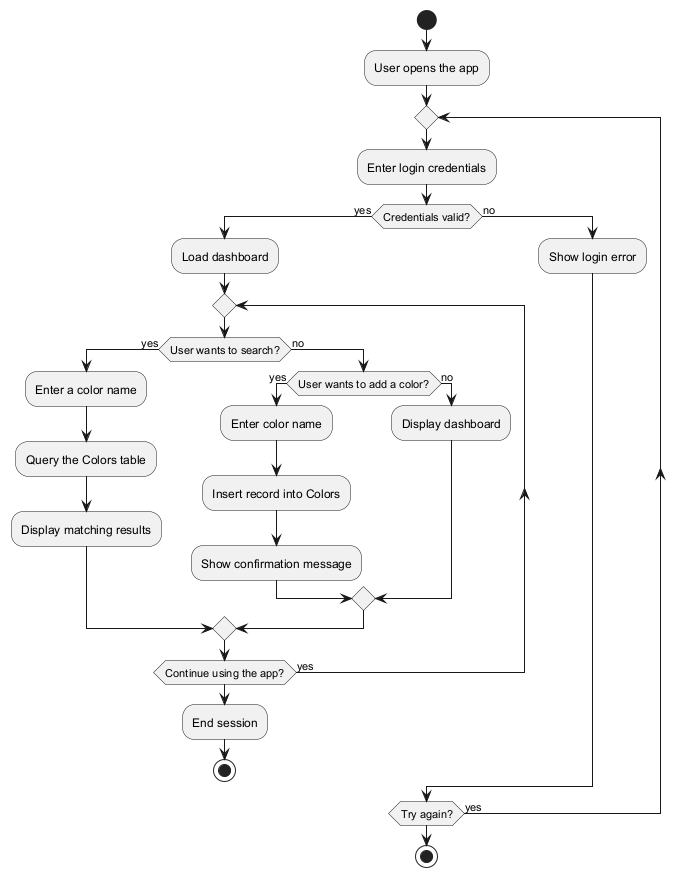

The diagram above was rendered by PlantUML. Its source (embedded in the PNG):
@startuml
start
:User opens the app;
repeat
  :Enter login credentials;
  if (Credentials valid?) then (yes)
    :Load dashboard;
    repeat
      if (User wants to search?) then (yes)
        :Enter a color name;
        :Query the Colors table;
        :Display matching results;
      else (no)
        if (User wants to add a color?) then (yes)
          :Enter color name;
          :Insert record into Colors;
          :Show confirmation message;
        else (no)
          :Display dashboard;
        endif
      endif
    repeat while (Continue using the app?) is (yes)
    :End session;
    stop
  else (no)
    :Show login error;
  endif
repeat while (Try again?) is (yes)
stop
@enduml